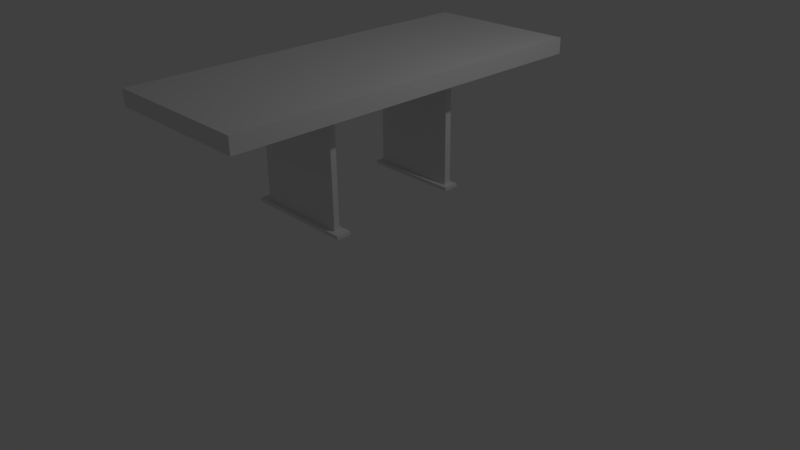# Source: Bench.blend  (saved by Blender 2.77.0; exported with 4.5.12 LTS)
import bpy
from mathutils import Matrix  # noqa: F401  (used for matrix-valued properties, if any)

bpy.ops.wm.read_factory_settings(use_empty=True)
scene = bpy.context.scene
scene.name = 'Scene'

# ---- collections
col_collection_1 = bpy.data.collections.new('Collection 1'); scene.collection.children.link(col_collection_1)

# ---- materials (node trees are filled in below, after node groups)
mat_material = bpy.data.materials.new('Material')
mat_material.alpha_threshold = 0.0
mat_material.use_transparent_shadow = False
mat_material.roughness = 0.5
mat_material.line_color = (0.0, 0.0, 0.0, 1.0)

# ---- material node trees

# ---- world
world_world = bpy.data.worlds.new('World'); scene.world = world_world
world_world.color = (0.05088, 0.05088, 0.05088)
world_world.use_sun_shadow = False
world_world.sun_shadow_jitter_overblur = 0.0
world_world.cycles.sampling_method = 'MANUAL'

# ---- cameras
cam_camera = bpy.data.cameras.new('Camera')
cam_camera.clip_end = 100.0
cam_camera.lens = 35.0
cam_camera.sensor_width = 32.0
cam_camera.sensor_height = 18.0
cam_camera.ortho_scale = 7.314
cam_camera.dof.focus_distance = 0.0
cam_camera.dof.aperture_fstop = 128.0

# ---- lights
light_lamp = bpy.data.lights.new('Lamp', 'POINT')
light_lamp.transmission_factor = 0.0
light_lamp.cutoff_distance = 30.0
light_lamp.energy = 100.0
light_lamp.shadow_buffer_clip_start = 1.001
light_lamp.shadow_soft_size = 0.1
light_lamp.shadow_maximum_resolution = 0.006
light_lamp.use_absolute_resolution = True

# ---- meshes
me_cube = bpy.data.meshes.new('Cube')
me_cube.from_pydata([(1.0, 0.6779, 2.364), (1.0, -1.0, 2.364), (-1.0, -1.0, 2.364), (-1.0, 0.6779, 2.364), (1.0, 0.6779, 2.568), (1.0, -1.0, 2.568), (-1.0, -1.0, 2.568), (-1.0, 0.6779, 2.568), (1.0, 0.8327, 2.364), (-1.0, 0.8327, 2.364), (1.0, 0.8327, 2.568), (-1.0, 0.8327, 2.568), (1.0, 2.3, 2.364), (-1.0, 2.3, 2.364), (1.0, 2.3, 2.568), (-1.0, 2.3, 2.568), (1.0, -1.124, 2.364), (-1.0, -1.124, 2.364), (1.0, -1.124, 2.568), (-1.0, -1.124, 2.568), (1.0, -2.569, 2.364), (-1.0, -2.569, 2.364), (1.0, -2.569, 2.568), (-1.0, -2.569, 2.568), (0.6059, -1.024, 2.372), (-0.6059, -1.024, 2.372), (0.6059, -1.099, 2.372), (-0.6059, -1.099, 2.372), (0.5659, 0.7115, 2.364), (-0.5659, 0.7115, 2.364), (0.5659, 0.7991, 2.364), (-0.5659, 0.7991, 2.364), (0.6059, -1.024, 0.934), (-0.6059, -1.024, 0.934), (0.6059, -1.099, 0.934), (-0.6059, -1.099, 0.934), (0.5659, 0.7115, 0.9264), (-0.5659, 0.7115, 0.9264), (0.5659, 0.7991, 0.9264), (-0.5659, 0.7991, 0.9264), (0.7259, -0.9684, 0.934), (-0.7259, -0.9684, 0.934), (0.7259, -1.155, 0.934), (-0.7259, -1.155, 0.934), (0.7259, -0.9684, 0.8886), (-0.7259, -0.9684, 0.8886), (0.7259, -1.155, 0.8886), (-0.7259, -1.155, 0.8886), (0.6341, 0.6556, 0.9264), (-0.6341, 0.6556, 0.9264), (0.6341, 0.855, 0.9264), (-0.6341, 0.855, 0.9264), (0.6341, 0.6556, 0.8834), (-0.6341, 0.6556, 0.8834), (0.6341, 0.855, 0.8834), (-0.6341, 0.855, 0.8834)], [], [(0, 1, 2, 3), (4, 7, 6, 5), (0, 4, 5, 1), (6, 2, 17, 19), (2, 6, 7, 3), (4, 0, 8, 10), (11, 10, 14, 15), (7, 4, 10, 11), (3, 7, 11, 9), (3, 9, 31, 29), (14, 12, 13, 15), (10, 8, 12, 14), (9, 11, 15, 13), (8, 9, 13, 12), (19, 17, 21, 23), (1, 5, 18, 16), (16, 17, 27, 26), (5, 6, 19, 18), (20, 22, 23, 21), (17, 16, 20, 21), (18, 19, 23, 22), (16, 18, 22, 20), (27, 25, 33, 35), (1, 16, 26, 24), (2, 1, 24, 25), (17, 2, 25, 27), (28, 29, 37, 36), (8, 0, 28, 30), (0, 3, 29, 28), (9, 8, 30, 31), (32, 34, 42, 40), (38, 36, 48, 50), (29, 31, 39, 37), (25, 24, 32, 33), (31, 30, 38, 39), (24, 26, 34, 32), (26, 27, 35, 34), (30, 28, 36, 38), (40, 42, 46, 44), (34, 35, 43, 42), (35, 33, 41, 43), (33, 32, 40, 41), (45, 44, 46, 47), (42, 43, 47, 46), (43, 41, 45, 47), (41, 40, 44, 45), (50, 48, 52, 54), (36, 37, 49, 48), (37, 39, 51, 49), (39, 38, 50, 51), (52, 53, 55, 54), (48, 49, 53, 52), (49, 51, 55, 53), (51, 50, 54, 55)])
me_cube.materials.append(mat_material)
me_cube.use_remesh_preserve_volume = False
me_cube.use_remesh_preserve_attributes = False
me_cube.use_mirror_vertex_groups = False
me_cube.update()

# ---- objects
ob_bench = bpy.data.objects.new('Bench', me_cube)
ob_lamp = bpy.data.objects.new('Lamp', light_lamp)
ob_camera = bpy.data.objects.new('Camera', cam_camera)

# ---- transforms, parenting, visibility, modifiers, constraints
ob_bench.location = (0.0, 0.0, 0.0)
ob_bench.lock_rotations_4d = False
ob_bench.empty_display_type = 'ARROWS'
ob_bench.lineart.crease_threshold = 0.0
ob_lamp.location = (4.076, 1.005, 5.904)
ob_lamp.rotation_euler = (0.6503, 0.05522, 1.866)
ob_lamp.lock_rotations_4d = False
ob_lamp.empty_display_type = 'ARROWS'
ob_lamp.color = (0.0, 0.0, 0.0, 0.0)
ob_lamp.lineart.crease_threshold = 0.0
ob_camera.location = (7.481, -6.508, 5.344)
ob_camera.rotation_euler = (1.109, 0.01082, 0.8149)
ob_camera.lock_rotations_4d = False
ob_camera.empty_display_type = 'ARROWS'
ob_camera.color = (0.0, 0.0, 0.0, 0.0)
ob_camera.display_type = 'WIRE'
ob_camera.lineart.crease_threshold = 0.0

# ---- collection membership
col_collection_1.objects.link(ob_bench)
col_collection_1.objects.link(ob_lamp)
col_collection_1.objects.link(ob_camera)

# ---- scene / render settings (as saved in the file)
scene.camera = ob_camera
scene.frame_start = 1; scene.frame_end = 250; scene.frame_set(1)
scene.render.engine = 'BLENDER_EEVEE_NEXT'
scene.render.resolution_percentage = 50
scene.render.dither_intensity = 0.0
scene.cycles.use_denoising = False
scene.cycles.samples = 128
scene.cycles.sampling_pattern = 'TABULATED_SOBOL'
scene.cycles.light_sampling_threshold = 0.0
scene.cycles.use_adaptive_sampling = False
scene.cycles.use_light_tree = False
scene.cycles.blur_glossy = 0.0
scene.cycles.sample_clamp_indirect = 0.0
scene.view_settings.view_transform = 'Standard'
bpy.context.view_layer.update()
